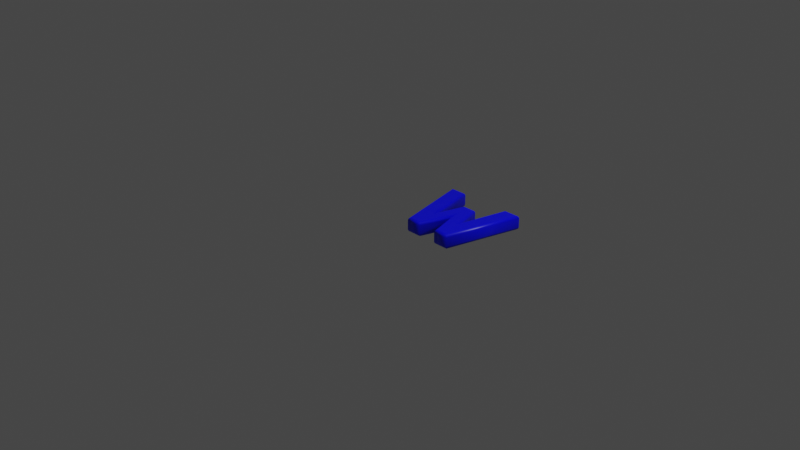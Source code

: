 # Source: 119.blend  (saved by Blender 2.83.19; exported with 4.5.12 LTS)
import bpy
from mathutils import Matrix  # noqa: F401  (used for matrix-valued properties, if any)

bpy.ops.wm.read_factory_settings(use_empty=True)
scene = bpy.context.scene
scene.name = 'Scene'

# ---- collections
col_collection = bpy.data.collections.new('Collection'); scene.collection.children.link(col_collection)

# ---- materials (node trees are filled in below, after node groups)
mat_material = bpy.data.materials.new('Material')
mat_material.alpha_threshold = 0.0
mat_material.use_transparent_shadow = False
mat_material.line_color = (0.0, 0.0, 0.0, 1.0)

# ---- material node trees
mat_material.use_nodes = True; mat_material.node_tree.nodes.clear()
_N = mat_material.node_tree.nodes; _L = mat_material.node_tree.links
n0 = _N.new('ShaderNodeOutputMaterial'); n0.name = 'Material Output'; n0.location = (300, 300)
n1 = _N.new('ShaderNodeBsdfPrincipled'); n1.name = 'Principled BSDF'; n1.location = (10, 300)
n1.distribution = 'GGX'
n1.subsurface_method = 'BURLEY'
n1.inputs[0].default_value = (0.0, 0.0, 1.0, 1.0)
n1.inputs[2].default_value = 0.4
n1.inputs[3].default_value = 1.45
n1.inputs[27].default_value = (0.0, 0.0, 0.0, 1.0)
n1.inputs[28].default_value = 1.0
_L.new(n1.outputs[0], n0.inputs[0])
n0.is_active_output = True

# ---- world
world_world = bpy.data.worlds.new('World'); scene.world = world_world
world_world.use_nodes = True; world_world.node_tree.nodes.clear()
_N = world_world.node_tree.nodes; _L = world_world.node_tree.links
n0 = _N.new('ShaderNodeOutputWorld'); n0.name = 'World Output'; n0.location = (300, 300)
n1 = _N.new('ShaderNodeBackground'); n1.name = 'Background'; n1.location = (10, 300)
n1.inputs[0].default_value = (0.05088, 0.05088, 0.05088, 1.0)
_L.new(n1.outputs[0], n0.inputs[0])
n0.is_active_output = True
world_world.color = (0.05088, 0.05088, 0.05088)
world_world.use_sun_shadow = False
world_world.sun_shadow_jitter_overblur = 0.0

# ---- cameras
cam_camera = bpy.data.cameras.new('Camera')
cam_camera.clip_end = 100.0
cam_camera.ortho_scale = 7.314

# ---- lights
light_light = bpy.data.lights.new('Light', 'POINT')
light_light.transmission_factor = 0.0
light_light.energy = 1000.0
light_light.shadow_soft_size = 0.1
light_light.shadow_maximum_resolution = 0.006
light_light.use_absolute_resolution = True

# ---- meshes
me_119 = bpy.data.meshes.new('119')
me_119.from_pydata([(0.1824, 1.311e-09, 0.08), (1.654e-09, 0.7797, 0.08), (0.1267, 0.7797, 0.08), (0.2624, 0.1497, 0.08), (0.3738, 0.552, 0.08), (0.4831, 0.552, 0.08), (0.5959, 0.1497, 0.08), (0.7316, 0.7797, 0.08), (0.8583, 0.7797, 0.08), (0.6759, 1.311e-09, 0.08), (0.5534, 1.311e-09, 0.08), (0.4288, 0.4274, 0.08), (0.3049, 1.311e-09, 0.08), (0.1824, -3.577e-10, -0.08), (-4.511e-10, 0.7797, -0.08), (0.1267, 0.7797, -0.08), (0.2624, 0.1497, -0.08), (0.3738, 0.552, -0.08), (0.4831, 0.552, -0.08), (0.5959, 0.1497, -0.08), (0.7316, 0.7797, -0.08), (0.8583, 0.7797, -0.08), (0.6759, -3.577e-10, -0.08), (0.5534, -3.577e-10, -0.08), (0.4288, 0.4274, -0.08), (0.3049, -3.577e-10, -0.08), (0.1824, -3.577e-10, -0.08), (0.1733, -0.01148, -0.07772), (0.1656, -0.02121, -0.07121), (0.1604, -0.02772, -0.06148), (0.1586, -0.03, -0.05), (0.1586, -0.03, 0.05), (0.1604, -0.02772, 0.06148), (0.1656, -0.02121, 0.07121), (0.1733, -0.01148, 0.07772), (0.1824, 1.311e-09, 0.08), (-4.511e-10, 0.7797, -0.08), (-0.01448, 0.7912, -0.07772), (-0.02675, 0.8009, -0.07121), (-0.03495, 0.8074, -0.06148), (-0.03783, 0.8097, -0.05), (-0.03783, 0.8097, 0.05), (-0.03495, 0.8074, 0.06148), (-0.02675, 0.8009, 0.07121), (-0.01448, 0.7912, 0.07772), (1.654e-09, 0.7797, 0.08), (0.1267, 0.7797, -0.08), (0.136, 0.7912, -0.07772), (0.1438, 0.8009, -0.07121), (0.1491, 0.8074, -0.06148), (0.1509, 0.8097, -0.05), (0.1509, 0.8097, 0.05), (0.1491, 0.8074, 0.06148), (0.1438, 0.8009, 0.07121), (0.136, 0.7912, 0.07772), (0.1267, 0.7797, 0.08), (0.2624, 0.1497, -0.08), (0.2638, 0.1977, -0.07772), (0.265, 0.2385, -0.07121), (0.2658, 0.2657, -0.06148), (0.2661, 0.2752, -0.05), (0.2661, 0.2752, 0.05), (0.2658, 0.2657, 0.06148), (0.265, 0.2385, 0.07121), (0.2638, 0.1977, 0.07772), (0.2624, 0.1497, 0.08), (0.3738, 0.552, -0.08), (0.3651, 0.5635, -0.07772), (0.3577, 0.5732, -0.07121), (0.3527, 0.5798, -0.06148), (0.351, 0.582, -0.05), (0.351, 0.582, 0.05), (0.3527, 0.5798, 0.06148), (0.3577, 0.5732, 0.07121), (0.3651, 0.5635, 0.07772), (0.3738, 0.552, 0.08), (0.4831, 0.552, -0.08), (0.4918, 0.5635, -0.07772), (0.4992, 0.5732, -0.07121), (0.5041, 0.5798, -0.06148), (0.5059, 0.582, -0.05), (0.5059, 0.582, 0.05), (0.5041, 0.5798, 0.06148), (0.4992, 0.5732, 0.07121), (0.4918, 0.5635, 0.07772), (0.4831, 0.552, 0.08), (0.5959, 0.1497, -0.08), (0.5944, 0.1974, -0.07772), (0.5932, 0.2379, -0.07121), (0.5924, 0.2649, -0.06148), (0.5921, 0.2744, -0.05), (0.5921, 0.2744, 0.05), (0.5924, 0.2649, 0.06148), (0.5932, 0.2379, 0.07121), (0.5944, 0.1974, 0.07772), (0.5959, 0.1497, 0.08), (0.7316, 0.7797, -0.08), (0.7224, 0.7912, -0.07772), (0.7145, 0.8009, -0.07121), (0.7093, 0.8074, -0.06148), (0.7074, 0.8097, -0.05), (0.7074, 0.8097, 0.05), (0.7093, 0.8074, 0.06148), (0.7145, 0.8009, 0.07121), (0.7224, 0.7912, 0.07772), (0.7316, 0.7797, 0.08), (0.8583, 0.7797, -0.08), (0.8728, 0.7912, -0.07772), (0.8851, 0.8009, -0.07121), (0.8933, 0.8074, -0.06148), (0.8962, 0.8097, -0.05), (0.8962, 0.8097, 0.05), (0.8933, 0.8074, 0.06148), (0.8851, 0.8009, 0.07121), (0.8728, 0.7912, 0.07772), (0.8583, 0.7797, 0.08), (0.6759, -3.577e-10, -0.08), (0.6851, -0.01148, -0.07772), (0.6928, -0.02121, -0.07121), (0.6979, -0.02772, -0.06148), (0.6997, -0.03, -0.05), (0.6997, -0.03, 0.05), (0.6979, -0.02772, 0.06148), (0.6928, -0.02121, 0.07121), (0.6851, -0.01148, 0.07772), (0.6759, 1.311e-09, 0.08), (0.5534, -3.577e-10, -0.08), (0.5448, -0.01148, -0.07772), (0.5375, -0.02121, -0.07121), (0.5326, -0.02772, -0.06148), (0.5309, -0.03, -0.05), (0.5309, -0.03, 0.05), (0.5326, -0.02772, 0.06148), (0.5375, -0.02121, 0.07121), (0.5448, -0.01148, 0.07772), (0.5534, 1.311e-09, 0.08), (0.4288, 0.4274, -0.08), (0.4289, 0.3863, -0.07772), (0.4289, 0.3514, -0.07121), (0.4289, 0.3281, -0.06148), (0.4289, 0.32, -0.05), (0.4289, 0.32, 0.05), (0.4289, 0.3281, 0.06148), (0.4289, 0.3514, 0.07121), (0.4289, 0.3863, 0.07772), (0.4288, 0.4274, 0.08), (0.3049, -3.577e-10, -0.08), (0.3135, -0.01148, -0.07772), (0.3208, -0.02121, -0.07121), (0.3257, -0.02772, -0.06148), (0.3274, -0.03, -0.05), (0.3274, -0.03, 0.05), (0.3257, -0.02772, 0.06148), (0.3208, -0.02121, 0.07121), (0.3135, -0.01148, 0.07772), (0.3049, 1.311e-09, 0.08)], [], [(0, 2, 1), (0, 3, 2), (6, 8, 7), (6, 9, 8), (3, 5, 4), (3, 11, 5), (11, 6, 5), (3, 12, 11), (10, 6, 11), (0, 12, 3), (10, 9, 6), (15, 13, 14), (16, 13, 15), (21, 19, 20), (22, 19, 21), (18, 16, 17), (24, 16, 18), (19, 24, 18), (25, 16, 24), (19, 23, 24), (25, 13, 16), (22, 23, 19), (27, 37, 36, 26), (28, 38, 37, 27), (29, 39, 38, 28), (30, 40, 39, 29), (31, 41, 40, 30), (32, 42, 41, 31), (33, 43, 42, 32), (34, 44, 43, 33), (35, 45, 44, 34), (37, 47, 46, 36), (38, 48, 47, 37), (39, 49, 48, 38), (40, 50, 49, 39), (41, 51, 50, 40), (42, 52, 51, 41), (43, 53, 52, 42), (44, 54, 53, 43), (45, 55, 54, 44), (47, 57, 56, 46), (48, 58, 57, 47), (49, 59, 58, 48), (50, 60, 59, 49), (51, 61, 60, 50), (52, 62, 61, 51), (53, 63, 62, 52), (54, 64, 63, 53), (55, 65, 64, 54), (57, 67, 66, 56), (58, 68, 67, 57), (59, 69, 68, 58), (60, 70, 69, 59), (61, 71, 70, 60), (62, 72, 71, 61), (63, 73, 72, 62), (64, 74, 73, 63), (65, 75, 74, 64), (67, 77, 76, 66), (68, 78, 77, 67), (69, 79, 78, 68), (70, 80, 79, 69), (71, 81, 80, 70), (72, 82, 81, 71), (73, 83, 82, 72), (74, 84, 83, 73), (75, 85, 84, 74), (77, 87, 86, 76), (78, 88, 87, 77), (79, 89, 88, 78), (80, 90, 89, 79), (81, 91, 90, 80), (82, 92, 91, 81), (83, 93, 92, 82), (84, 94, 93, 83), (85, 95, 94, 84), (87, 97, 96, 86), (88, 98, 97, 87), (89, 99, 98, 88), (90, 100, 99, 89), (91, 101, 100, 90), (92, 102, 101, 91), (93, 103, 102, 92), (94, 104, 103, 93), (95, 105, 104, 94), (97, 107, 106, 96), (98, 108, 107, 97), (99, 109, 108, 98), (100, 110, 109, 99), (101, 111, 110, 100), (102, 112, 111, 101), (103, 113, 112, 102), (104, 114, 113, 103), (105, 115, 114, 104), (107, 117, 116, 106), (108, 118, 117, 107), (109, 119, 118, 108), (110, 120, 119, 109), (111, 121, 120, 110), (112, 122, 121, 111), (113, 123, 122, 112), (114, 124, 123, 113), (115, 125, 124, 114), (117, 127, 126, 116), (118, 128, 127, 117), (119, 129, 128, 118), (120, 130, 129, 119), (121, 131, 130, 120), (122, 132, 131, 121), (123, 133, 132, 122), (124, 134, 133, 123), (125, 135, 134, 124), (127, 137, 136, 126), (128, 138, 137, 127), (129, 139, 138, 128), (130, 140, 139, 129), (131, 141, 140, 130), (132, 142, 141, 131), (133, 143, 142, 132), (134, 144, 143, 133), (135, 145, 144, 134), (137, 147, 146, 136), (138, 148, 147, 137), (139, 149, 148, 138), (140, 150, 149, 139), (141, 151, 150, 140), (142, 152, 151, 141), (143, 153, 152, 142), (144, 154, 153, 143), (145, 155, 154, 144), (147, 27, 26, 146), (148, 28, 27, 147), (149, 29, 28, 148), (150, 30, 29, 149), (151, 31, 30, 150), (152, 32, 31, 151), (153, 33, 32, 152), (154, 34, 33, 153), (155, 35, 34, 154)])
me_119.polygons.foreach_set('use_smooth', [0, 0, 0, 0, 0, 0, 0, 0, 0, 0, 0, 0, 0, 0, 0, 0, 0, 0, 0, 0, 0, 0, 1, 1, 1, 1, 1, 1, 1, 1, 1, 1, 1, 1, 1, 1, 1, 1, 1, 1, 1, 1, 1, 1, 1, 1, 1, 1, 1, 1, 1, 1, 1, 1, 1, 1, 1, 1, 1, 1, 1, 1, 1, 1, 1, 1, 1, 1, 1, 1, 1, 1, 1, 1, 1, 1, 1, 1, 1, 1, 1, 1, 1, 1, 1, 1, 1, 1, 1, 1, 1, 1, 1, 1, 1, 1, 1, 1, 1, 1, 1, 1, 1, 1, 1, 1, 1, 1, 1, 1, 1, 1, 1, 1, 1, 1, 1, 1, 1, 1, 1, 1, 1, 1, 1, 1, 1, 1, 1, 1, 1, 1, 1, 1, 1, 1, 1, 1, 1])
_uv = me_119.uv_layers.new(name='UVMap')
_uv.uv.foreach_set('vector', [0.2537, 0.253, 0.5454, 0.2738, 0.5454, 0.3212, 0.2537, 0.253, 0.3097, 0.223, 0.5454, 0.2738, 0.3097, 0.0983, 0.5454, 0.0001115, 0.5454, 0.04751, 0.3097, 0.0983, 0.2537, 0.06835, 0.5454, 0.0001115, 0.3097, 0.223, 0.4602, 0.1405, 0.4602, 0.1814, 0.3097, 0.223, 0.4136, 0.1608, 0.4602, 0.1405, 0.4136, 0.1608, 0.3097, 0.0983, 0.4602, 0.1405, 0.3097, 0.223, 0.2537, 0.2072, 0.4136, 0.1608, 0.2537, 0.1142, 0.3097, 0.0983, 0.4136, 0.1608, 0.2537, 0.253, 0.2537, 0.2072, 0.3097, 0.223, 0.2537, 0.1142, 0.2537, 0.06835, 0.3097, 0.0983, 0.5454, 0.3688, 0.2537, 0.3897, 0.5454, 0.3214, 0.3097, 0.4196, 0.2537, 0.3897, 0.5454, 0.3688, 0.5454, 0.6426, 0.3097, 0.5444, 0.5454, 0.5952, 0.2537, 0.5743, 0.3097, 0.5444, 0.5454, 0.6426, 0.4602, 0.5022, 0.3097, 0.4196, 0.4602, 0.4613, 0.4136, 0.4819, 0.3097, 0.4196, 0.4602, 0.5022, 0.3097, 0.5444, 0.4136, 0.4819, 0.4602, 0.5022, 0.2537, 0.4355, 0.3097, 0.4196, 0.4136, 0.4819, 0.3097, 0.5444, 0.2537, 0.5285, 0.4136, 0.4819, 0.2537, 0.4355, 0.2537, 0.3897, 0.3097, 0.4196, 0.2537, 0.5743, 0.2537, 0.5285, 0.3097, 0.5444, 0.2042, 0.6146, 0.07943, 0.9509, 0.08197, 0.9411, 0.203, 0.6117, 0.2054, 0.6177, 0.07657, 0.9597, 0.07943, 0.9509, 0.2042, 0.6146, 0.2065, 0.6211, 0.07345, 0.967, 0.07657, 0.9597, 0.2054, 0.6177, 0.2074, 0.6249, 0.07019, 0.9725, 0.07345, 0.967, 0.2065, 0.6211, 0.2398, 0.6332, 0.07466, 0.9992, 0.07019, 0.9725, 0.2074, 0.6249, 0.2433, 0.6334, 0.07328, 0.9999, 0.07466, 0.9992, 0.2398, 0.6332, 0.2466, 0.6339, 0.07173, 0.9989, 0.07328, 0.9999, 0.2433, 0.6334, 0.2499, 0.6345, 0.07009, 0.9967, 0.07173, 0.9989, 0.2466, 0.6339, 0.2534, 0.6352, 0.06851, 0.9944, 0.07009, 0.9967, 0.2499, 0.6345, 0.07943, 0.9509, 0.04271, 0.9152, 0.04249, 0.9108, 0.08197, 0.9411, 0.07657, 0.9597, 0.04354, 0.9197, 0.04271, 0.9152, 0.07943, 0.9509, 0.07345, 0.967, 0.04502, 0.9239, 0.04354, 0.9197, 0.07657, 0.9597, 0.07019, 0.9725, 0.047, 0.9274, 0.04502, 0.9239, 0.07345, 0.967, 0.07466, 0.9992, 0.01196, 0.9366, 0.047, 0.9274, 0.07019, 0.9725, 0.07328, 0.9999, 0.00966, 0.9375, 0.01196, 0.9366, 0.07466, 0.9992, 0.07173, 0.9989, 0.007618, 0.9381, 0.00966, 0.9375, 0.07328, 0.9999, 0.07009, 0.9967, 0.005492, 0.9389, 0.007618, 0.9381, 0.07173, 0.9989, 0.06851, 0.9944, 0.002857, 0.9403, 0.005492, 0.9389, 0.07009, 0.9967, 0.04271, 0.9152, 0.129, 0.6208, 0.1466, 0.6145, 0.04249, 0.9108, 0.04354, 0.9197, 0.1125, 0.6268, 0.129, 0.6208, 0.04271, 0.9152, 0.04502, 0.9239, 0.09801, 0.6315, 0.1125, 0.6268, 0.04354, 0.9197, 0.047, 0.9274, 0.08588, 0.6348, 0.09801, 0.6315, 0.04502, 0.9239, 0.01196, 0.9366, 0.03576, 0.6375, 0.08588, 0.6348, 0.047, 0.9274, 0.00966, 0.9375, 0.029, 0.6361, 0.03576, 0.6375, 0.01196, 0.9366, 0.007618, 0.9381, 0.02329, 0.6328, 0.029, 0.6361, 0.00966, 0.9375, 0.005492, 0.9389, 0.01867, 0.6279, 0.02329, 0.6328, 0.007618, 0.9381, 0.002857, 0.9403, 0.01513, 0.6219, 0.01867, 0.6279, 0.005492, 0.9389, 0.129, 0.6208, 0.05037, 0.5057, 0.05252, 0.5028, 0.1466, 0.6145, 0.1125, 0.6268, 0.04868, 0.5075, 0.05037, 0.5057, 0.129, 0.6208, 0.09801, 0.6315, 0.04751, 0.5089, 0.04868, 0.5075, 0.1125, 0.6268, 0.08588, 0.6348, 0.04664, 0.5104, 0.04751, 0.5089, 0.09801, 0.6315, 0.03576, 0.6375, 0.01356, 0.5152, 0.04664, 0.5104, 0.08588, 0.6348, 0.029, 0.6361, 0.01067, 0.5166, 0.01356, 0.5152, 0.03576, 0.6375, 0.02329, 0.6328, 0.007625, 0.518, 0.01067, 0.5166, 0.029, 0.6361, 0.01867, 0.6279, 0.004169, 0.5189, 0.007625, 0.518, 0.02329, 0.6328, 0.01513, 0.6219, 0.0001115, 0.5188, 0.004169, 0.5189, 0.01867, 0.6279, 0.05037, 0.5057, 0.05201, 0.4735, 0.05387, 0.4765, 0.05252, 0.5028, 0.04868, 0.5075, 0.05046, 0.4715, 0.05201, 0.4735, 0.05037, 0.5057, 0.04751, 0.5089, 0.04934, 0.47, 0.05046, 0.4715, 0.04868, 0.5075, 0.04664, 0.5104, 0.04852, 0.4684, 0.04934, 0.47, 0.04751, 0.5089, 0.01356, 0.5152, 0.01602, 0.4606, 0.04852, 0.4684, 0.04664, 0.5104, 0.01067, 0.5166, 0.01325, 0.459, 0.01602, 0.4606, 0.01356, 0.5152, 0.007625, 0.518, 0.01033, 0.4574, 0.01325, 0.459, 0.01067, 0.5166, 0.004169, 0.5189, 0.00697, 0.4562, 0.01033, 0.4574, 0.007625, 0.518, 0.0001115, 0.5188, 0.002918, 0.456, 0.00697, 0.4562, 0.004169, 0.5189, 0.05201, 0.4735, 0.1373, 0.3655, 0.153, 0.3731, 0.05387, 0.4765, 0.05046, 0.4715, 0.1226, 0.3584, 0.1373, 0.3655, 0.05201, 0.4735, 0.04934, 0.47, 0.1095, 0.3526, 0.1226, 0.3584, 0.05046, 0.4715, 0.04852, 0.4684, 0.09856, 0.3483, 0.1095, 0.3526, 0.04934, 0.47, 0.01602, 0.4606, 0.05003, 0.3405, 0.09856, 0.3483, 0.04852, 0.4684, 0.01325, 0.459, 0.04328, 0.341, 0.05003, 0.3405, 0.01602, 0.4606, 0.01033, 0.4574, 0.03729, 0.3433, 0.04328, 0.341, 0.01325, 0.459, 0.00697, 0.4562, 0.03213, 0.3472, 0.03729, 0.3433, 0.01033, 0.4574, 0.002918, 0.456, 0.02789, 0.3521, 0.03213, 0.3472, 0.00697, 0.4562, 0.1373, 0.3655, 0.08715, 0.06923, 0.08567, 0.07313, 0.153, 0.3731, 0.1226, 0.3584, 0.08918, 0.06537, 0.08715, 0.06923, 0.1373, 0.3655, 0.1095, 0.3526, 0.09175, 0.0619, 0.08918, 0.06537, 0.1226, 0.3584, 0.09856, 0.3483, 0.09465, 0.05911, 0.09175, 0.0619, 0.1095, 0.3526, 0.05003, 0.3405, 0.06174, 0.04956, 0.09465, 0.05911, 0.09856, 0.3483, 0.04328, 0.341, 0.05953, 0.04885, 0.06174, 0.04956, 0.05003, 0.3405, 0.03729, 0.3433, 0.05747, 0.04848, 0.05953, 0.04885, 0.04328, 0.341, 0.03213, 0.3472, 0.0553, 0.04798, 0.05747, 0.04848, 0.03729, 0.3433, 0.02789, 0.3521, 0.05273, 0.04677, 0.0553, 0.04798, 0.03213, 0.3472, 0.08715, 0.06923, 0.1215, 0.03359, 0.1241, 0.04379, 0.08567, 0.07313, 0.08918, 0.06537, 0.1184, 0.02436, 0.1215, 0.03359, 0.08715, 0.06923, 0.09175, 0.0619, 0.1151, 0.01662, 0.1184, 0.02436, 0.08918, 0.06537, 0.09465, 0.05911, 0.1115, 0.01068, 0.1151, 0.01662, 0.09175, 0.0619, 0.06174, 0.04956, 0.1172, 0.0007191, 0.1115, 0.01068, 0.09465, 0.05911, 0.05953, 0.04885, 0.1163, 0.0001115, 0.1172, 0.0007191, 0.06174, 0.04956, 0.05747, 0.04848, 0.1151, 0.001042, 0.1163, 0.0001115, 0.05953, 0.04885, 0.0553, 0.04798, 0.1139, 0.003007, 0.1151, 0.001042, 0.05747, 0.04848, 0.05273, 0.04677, 0.1127, 0.00521, 0.1139, 0.003007, 0.0553, 0.04798, 0.1215, 0.03359, 0.2057, 0.3774, 0.2048, 0.3802, 0.1241, 0.04379, 0.1184, 0.02436, 0.2066, 0.3743, 0.2057, 0.3774, 0.1215, 0.03359, 0.1151, 0.01662, 0.2075, 0.3709, 0.2066, 0.3743, 0.1184, 0.02436, 0.1115, 0.01068, 0.2083, 0.367, 0.2075, 0.3709, 0.1151, 0.01662, 0.1172, 0.0007191, 0.24, 0.3615, 0.2083, 0.367, 0.1115, 0.01068, 0.1163, 0.0001115, 0.2434, 0.3614, 0.24, 0.3615, 0.1172, 0.0007191, 0.1151, 0.001042, 0.2466, 0.3612, 0.2434, 0.3614, 0.1163, 0.0001115, 0.1139, 0.003007, 0.2499, 0.3608, 0.2466, 0.3612, 0.1151, 0.001042, 0.1127, 0.00521, 0.2534, 0.3604, 0.2499, 0.3608, 0.1139, 0.003007, 0.2057, 0.3774, 0.1966, 0.3956, 0.1939, 0.3932, 0.2048, 0.3802, 0.2066, 0.3743, 0.199, 0.3976, 0.1966, 0.3956, 0.2057, 0.3774, 0.2075, 0.3709, 0.201, 0.3994, 0.199, 0.3976, 0.2066, 0.3743, 0.2083, 0.367, 0.2027, 0.4013, 0.201, 0.3994, 0.2075, 0.3709, 0.24, 0.3615, 0.2268, 0.4107, 0.2027, 0.4013, 0.2083, 0.367, 0.2434, 0.3614, 0.2296, 0.412, 0.2268, 0.4107, 0.24, 0.3615, 0.2466, 0.3612, 0.2324, 0.4132, 0.2296, 0.412, 0.2434, 0.3614, 0.2499, 0.3608, 0.2355, 0.4143, 0.2324, 0.4132, 0.2466, 0.3612, 0.2534, 0.3604, 0.2387, 0.415, 0.2355, 0.4143, 0.2499, 0.3608, 0.1966, 0.3956, 0.1116, 0.4916, 0.09554, 0.4911, 0.1939, 0.3932, 0.199, 0.3976, 0.1266, 0.492, 0.1116, 0.4916, 0.1966, 0.3956, 0.201, 0.3994, 0.1396, 0.4924, 0.1266, 0.492, 0.199, 0.3976, 0.2027, 0.4013, 0.1499, 0.4926, 0.1396, 0.4924, 0.201, 0.3994, 0.2268, 0.4107, 0.1781, 0.4926, 0.1499, 0.4926, 0.2027, 0.4013, 0.2296, 0.412, 0.1809, 0.4926, 0.1781, 0.4926, 0.2268, 0.4107, 0.2324, 0.4132, 0.1814, 0.4924, 0.1809, 0.4926, 0.2296, 0.412, 0.2355, 0.4143, 0.1798, 0.4921, 0.1814, 0.4924, 0.2324, 0.4132, 0.2387, 0.415, 0.1765, 0.4917, 0.1798, 0.4921, 0.2355, 0.4143, 0.1116, 0.4916, 0.1949, 0.5938, 0.1916, 0.596, 0.09554, 0.4911, 0.1266, 0.492, 0.1977, 0.5921, 0.1949, 0.5938, 0.1116, 0.4916, 0.1396, 0.4924, 0.2002, 0.5905, 0.1977, 0.5921, 0.1266, 0.492, 0.1499, 0.4926, 0.2024, 0.5888, 0.2002, 0.5905, 0.1396, 0.4924, 0.1781, 0.4926, 0.2281, 0.5799, 0.2024, 0.5888, 0.1499, 0.4926, 0.1809, 0.4926, 0.2311, 0.5787, 0.2281, 0.5799, 0.1781, 0.4926, 0.1814, 0.4924, 0.2341, 0.5776, 0.2311, 0.5787, 0.1809, 0.4926, 0.1798, 0.4921, 0.2373, 0.5768, 0.2341, 0.5776, 0.1814, 0.4924, 0.1765, 0.4917, 0.2408, 0.5761, 0.2373, 0.5768, 0.1798, 0.4921, 0.1949, 0.5938, 0.2042, 0.6146, 0.203, 0.6117, 0.1916, 0.596, 0.1977, 0.5921, 0.2054, 0.6177, 0.2042, 0.6146, 0.1949, 0.5938, 0.2002, 0.5905, 0.2065, 0.6211, 0.2054, 0.6177, 0.1977, 0.5921, 0.2024, 0.5888, 0.2074, 0.6249, 0.2065, 0.6211, 0.2002, 0.5905, 0.2281, 0.5799, 0.2398, 0.6332, 0.2074, 0.6249, 0.2024, 0.5888, 0.2311, 0.5787, 0.2433, 0.6334, 0.2398, 0.6332, 0.2281, 0.5799, 0.2341, 0.5776, 0.2466, 0.6339, 0.2433, 0.6334, 0.2311, 0.5787, 0.2373, 0.5768, 0.2499, 0.6345, 0.2466, 0.6339, 0.2341, 0.5776, 0.2408, 0.5761, 0.2534, 0.6352, 0.2499, 0.6345, 0.2373, 0.5768])
me_119.materials.append(mat_material)
me_119.use_remesh_fix_poles = True
me_119.use_remesh_preserve_attributes = False
me_119.use_mirror_vertex_groups = False
me_119.update()

# ---- objects
ob_light = bpy.data.objects.new('Light', light_light)
ob_camera = bpy.data.objects.new('Camera', cam_camera)
ob_119 = bpy.data.objects.new('119', me_119)

# ---- transforms, parenting, visibility, modifiers, constraints
ob_light.location = (4.076, 1.005, 5.904)
ob_light.rotation_euler = (0.6503, 0.05522, 1.866)
ob_light.lock_rotations_4d = False
ob_light.empty_display_type = 'ARROWS'
ob_light.color = (0.0, 0.0, 0.0, 0.0)
ob_light.lineart.crease_threshold = 0.0
ob_camera.location = (7.359, -6.926, 4.958)
ob_camera.rotation_euler = (1.109, 0.0, 0.8149)
ob_camera.lock_rotations_4d = False
ob_camera.empty_display_type = 'ARROWS'
ob_camera.color = (0.0, 0.0, 0.0, 0.0)
ob_camera.display_type = 'WIRE'
ob_camera.lineart.crease_threshold = 0.0
ob_119.location = (0.0, 0.0, 0.0)
ob_119.lineart.crease_threshold = 0.0

# ---- collection membership
col_collection.objects.link(ob_light)
col_collection.objects.link(ob_camera)
col_collection.objects.link(ob_119)

# ---- scene / render settings (as saved in the file)
scene.camera = ob_camera
scene.frame_start = 1; scene.frame_end = 250; scene.frame_set(1)
scene.render.engine = 'BLENDER_EEVEE_NEXT'
scene.cycles.use_denoising = False
scene.cycles.samples = 128
scene.cycles.sampling_pattern = 'TABULATED_SOBOL'
scene.cycles.use_adaptive_sampling = False
scene.cycles.use_light_tree = False
scene.view_settings.view_transform = 'Filmic'
bpy.context.view_layer.update()

